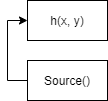

The diagram above was exported from draw.io. Its source (the exported page's mxGraphModel, read from the mxfile embedded in the PNG):
<mxGraphModel dx="688" dy="378" grid="1" gridSize="10" guides="1" tooltips="1" connect="1" arrows="1" fold="1" page="1" pageScale="1" pageWidth="827" pageHeight="1169" math="0" shadow="0">
  <root>
    <mxCell id="0" />
    <mxCell id="1" parent="0" />
    <mxCell id="95FiGeobwcImuwVoub9z-15" style="edgeStyle=orthogonalEdgeStyle;rounded=0;orthogonalLoop=1;jettySize=auto;html=1;entryX=0;entryY=0.5;entryDx=0;entryDy=0;endArrow=classic;endFill=1;" edge="1" parent="1" source="95FiGeobwcImuwVoub9z-16" target="95FiGeobwcImuwVoub9z-17">
      <mxGeometry relative="1" as="geometry">
        <Array as="points">
          <mxPoint x="540" y="250" />
          <mxPoint x="540" y="190" />
        </Array>
      </mxGeometry>
    </mxCell>
    <mxCell id="95FiGeobwcImuwVoub9z-16" value="Source()" style="rounded=0;whiteSpace=wrap;html=1;" vertex="1" parent="1">
      <mxGeometry x="560" y="230" width="80" height="40" as="geometry" />
    </mxCell>
    <mxCell id="95FiGeobwcImuwVoub9z-17" value="h(x, y)" style="rounded=0;whiteSpace=wrap;html=1;" vertex="1" parent="1">
      <mxGeometry x="560" y="170" width="80" height="40" as="geometry" />
    </mxCell>
  </root>
</mxGraphModel>